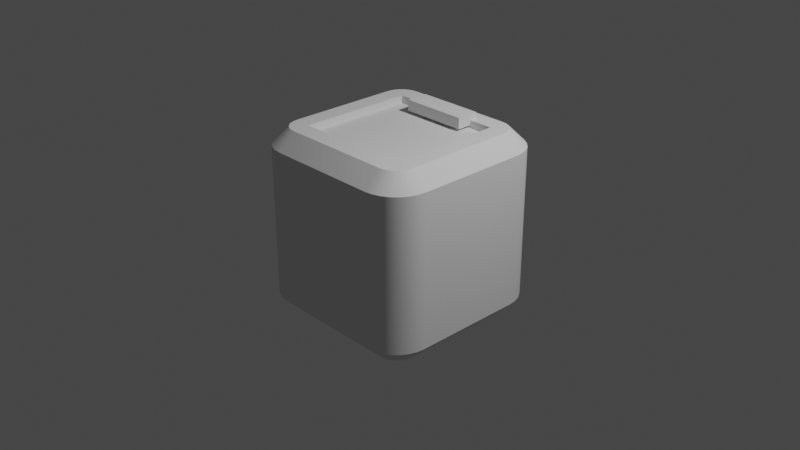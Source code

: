 # Source: box2.blend  (saved by Blender 2.92.15; exported with 4.5.12 LTS)
import bpy
from mathutils import Matrix  # noqa: F401  (used for matrix-valued properties, if any)

bpy.ops.wm.read_factory_settings(use_empty=True)
scene = bpy.context.scene
scene.name = 'Scene'

# ---- collections
col_collection = bpy.data.collections.new('Collection'); scene.collection.children.link(col_collection)

# ---- node groups
ng_auto_smooth = bpy.data.node_groups.new('Auto Smooth', 'GeometryNodeTree')
_s = ng_auto_smooth.interface.new_socket(name='Geometry', in_out='OUTPUT', socket_type='NodeSocketGeometry')
_s = ng_auto_smooth.interface.new_socket(name='Geometry', in_out='INPUT', socket_type='NodeSocketGeometry')
_s = ng_auto_smooth.interface.new_socket(name='Angle', in_out='INPUT', socket_type='NodeSocketFloat')
_s.subtype = 'ANGLE'
_s.min_value = 0.0
_s.max_value = 3.142
ng_auto_smooth.is_modifier = True
_N = ng_auto_smooth.nodes; _L = ng_auto_smooth.links
n0 = _N.new('NodeGroupOutput'); n0.name = 'Group Output'; n0.location = (480, -100)
n1 = _N.new('NodeGroupInput'); n1.name = 'Group Input'; n1.location = (-420, -300)
n2 = _N.new('NodeGroupInput'); n2.name = 'Group Input.001'; n2.location = (-60, -100)
n3 = _N.new('GeometryNodeSetShadeSmooth'); n3.name = 'Set Shade Smooth'; n3.location = (120, -100)
n3.domain = 'EDGE'
n4 = _N.new('GeometryNodeSetShadeSmooth'); n4.name = 'Set Shade Smooth.001'; n4.location = (300, -100)
n5 = _N.new('GeometryNodeInputMeshEdgeAngle'); n5.name = 'Edge Angle'; n5.location = (-420, -220)
n6 = _N.new('GeometryNodeInputEdgeSmooth'); n6.name = 'Is Edge Smooth'; n6.location = (-60, -160)
n7 = _N.new('GeometryNodeInputShadeSmooth'); n7.name = 'Is Face Smooth'; n7.location = (-240, -340)
n8 = _N.new('FunctionNodeBooleanMath'); n8.name = 'Boolean Math'; n8.location = (-60, -220)
n9 = _N.new('FunctionNodeCompare'); n9.name = 'Compare'; n9.location = (-240, -180)
n9.operation = 'LESS_EQUAL'
_L.new(n5.outputs[0], n9.inputs[0])
_L.new(n4.outputs[0], n0.inputs[0])
_L.new(n1.outputs[1], n9.inputs[1])
_L.new(n9.outputs[0], n8.inputs[0])
_L.new(n7.outputs[0], n8.inputs[1])
_L.new(n2.outputs[0], n3.inputs[0])
_L.new(n6.outputs[0], n3.inputs[1])
_L.new(n3.outputs[0], n4.inputs[0])
_L.new(n8.outputs[0], n3.inputs[2])
n0.is_active_output = True

# ---- world
world_world = bpy.data.worlds.new('World'); scene.world = world_world
world_world.use_nodes = True; world_world.node_tree.nodes.clear()
_N = world_world.node_tree.nodes; _L = world_world.node_tree.links
n0 = _N.new('ShaderNodeOutputWorld'); n0.name = 'World Output'; n0.location = (300, 300)
n1 = _N.new('ShaderNodeBackground'); n1.name = 'Background'; n1.location = (10, 300)
n1.inputs[0].default_value = (0.05088, 0.05088, 0.05088, 1.0)
_L.new(n1.outputs[0], n0.inputs[0])
n0.is_active_output = True
world_world.color = (0.05088, 0.05088, 0.05088)
world_world.use_sun_shadow = False
world_world.sun_shadow_jitter_overblur = 0.0

# ---- cameras
cam_camera = bpy.data.cameras.new('Camera')
cam_camera.clip_end = 100.0
cam_camera.ortho_scale = 7.314

# ---- lights
light_light = bpy.data.lights.new('Light', 'POINT')
light_light.transmission_factor = 0.0
light_light.energy = 1000.0
light_light.shadow_soft_size = 0.1
light_light.shadow_maximum_resolution = 0.006
light_light.use_absolute_resolution = True

# ---- meshes
me_cube_002 = bpy.data.meshes.new('Cube.002')
me_cube_002.from_pydata([(-0.603, -0.823, -1.0), (-0.6129, -1.0, -0.823), (-0.823, -0.603, -1.0), (-1.0, -0.6129, -0.823), (-0.6594, -0.8167, -1.0), (-0.6991, -0.9903, -0.823), (-0.7036, -0.8012, -1.0), (-0.7809, -0.9617, -0.823), (-0.7432, -0.7763, -1.0), (-0.8543, -0.9156, -0.823), (-0.7763, -0.7432, -1.0), (-0.9156, -0.8543, -0.823), (-0.8012, -0.7036, -1.0), (-0.9617, -0.7809, -0.823), (-0.8167, -0.6594, -1.0), (-0.9903, -0.6991, -0.823), (-0.6262, -0.5919, 1.0), (-1.0, -0.6129, 0.823), (-0.5919, -0.6262, 1.0), (-0.6129, -1.0, 0.823), (-0.6236, -0.6154, 1.0), (-0.9903, -0.6991, 0.823), (-0.6228, -0.6177, 1.0), (-0.9617, -0.7809, 0.823), (-0.6215, -0.6198, 1.0), (-0.9156, -0.8543, 0.823), (-0.6198, -0.6215, 1.0), (-0.8543, -0.9156, 0.823), (-0.6177, -0.6228, 1.0), (-0.7809, -0.9617, 0.823), (-0.6154, -0.6236, 1.0), (-0.6991, -0.9903, 0.823), (-0.823, 0.603, -1.0), (-1.0, 0.6129, -0.823), (-0.603, 0.823, -1.0), (-0.6129, 1.0, -0.823), (-0.8167, 0.6594, -1.0), (-0.9903, 0.6991, -0.823), (-0.8012, 0.7036, -1.0), (-0.9617, 0.7809, -0.823), (-0.7763, 0.7432, -1.0), (-0.9156, 0.8543, -0.823), (-0.7432, 0.7763, -1.0), (-0.8543, 0.9156, -0.823), (-0.7036, 0.8012, -1.0), (-0.7809, 0.9617, -0.823), (-0.6594, 0.8167, -1.0), (-0.6991, 0.9903, -0.823), (-0.5919, 0.6262, 1.0), (-0.6129, 1.0, 0.823), (-0.6262, 0.5919, 1.0), (-1.0, 0.6129, 0.823), (-0.6154, 0.6236, 1.0), (-0.6991, 0.9903, 0.823), (-0.6177, 0.6228, 1.0), (-0.7809, 0.9617, 0.823), (-0.6198, 0.6215, 1.0), (-0.8543, 0.9156, 0.823), (-0.6215, 0.6198, 1.0), (-0.9156, 0.8543, 0.823), (-0.6228, 0.6177, 1.0), (-0.9617, 0.7809, 0.823), (-0.6236, 0.6154, 1.0), (-0.9903, 0.6991, 0.823), (0.823, -0.603, -1.0), (1.0, -0.6129, -0.823), (0.603, -0.823, -1.0), (0.6129, -1.0, -0.823), (0.8167, -0.6594, -1.0), (0.9903, -0.6991, -0.823), (0.8012, -0.7036, -1.0), (0.9617, -0.7809, -0.823), (0.7763, -0.7432, -1.0), (0.9156, -0.8543, -0.823), (0.7432, -0.7763, -1.0), (0.8543, -0.9156, -0.823), (0.7036, -0.8012, -1.0), (0.7809, -0.9617, -0.823), (0.6594, -0.8167, -1.0), (0.6991, -0.9903, -0.823), (0.5919, -0.6262, 1.0), (0.6129, -1.0, 0.823), (0.6262, -0.5919, 1.0), (1.0, -0.6129, 0.823), (0.6154, -0.6236, 1.0), (0.6991, -0.9903, 0.823), (0.6177, -0.6228, 1.0), (0.7809, -0.9617, 0.823), (0.6198, -0.6215, 1.0), (0.8543, -0.9156, 0.823), (0.6215, -0.6198, 1.0), (0.9156, -0.8543, 0.823), (0.6228, -0.6177, 1.0), (0.9617, -0.7809, 0.823), (0.6236, -0.6154, 1.0), (0.9903, -0.6991, 0.823), (0.603, 0.823, -1.0), (0.6129, 1.0, -0.823), (0.823, 0.603, -1.0), (1.0, 0.6129, -0.823), (0.6594, 0.8167, -1.0), (0.6991, 0.9903, -0.823), (0.7036, 0.8012, -1.0), (0.7809, 0.9617, -0.823), (0.7432, 0.7763, -1.0), (0.8543, 0.9156, -0.823), (0.7763, 0.7432, -1.0), (0.9156, 0.8543, -0.823), (0.8012, 0.7036, -1.0), (0.9617, 0.7809, -0.823), (0.8167, 0.6594, -1.0), (0.9903, 0.6991, -0.823), (0.6262, 0.5919, 1.0), (1.0, 0.6129, 0.823), (0.5919, 0.6262, 1.0), (0.6129, 1.0, 0.823), (0.6236, 0.6154, 1.0), (0.9903, 0.6991, 0.823), (0.6228, 0.6177, 1.0), (0.9617, 0.7809, 0.823), (0.6215, 0.6198, 1.0), (0.9156, 0.8543, 0.823), (0.6198, 0.6215, 1.0), (0.8543, 0.9156, 0.823), (0.6177, 0.6228, 1.0), (0.7809, 0.9617, 0.823), (0.6154, 0.6236, 1.0), (0.6991, 0.9903, 0.823), (-0.603, -0.823, 1.0), (-0.6594, -0.8167, 1.0), (-0.7036, -0.8012, 1.0), (-0.7432, -0.7763, 1.0), (-0.7763, -0.7432, 1.0), (-0.8012, -0.7036, 1.0), (-0.8167, -0.6594, 1.0), (-0.823, -0.603, 1.0), (-0.6594, 0.8167, 1.0), (-0.603, 0.823, 1.0), (-0.7036, 0.8012, 1.0), (-0.7432, 0.7763, 1.0), (-0.7763, 0.7432, 1.0), (-0.8012, 0.7036, 1.0), (-0.8167, 0.6594, 1.0), (-0.823, 0.603, 1.0), (0.8167, 0.6594, 1.0), (0.823, 0.603, 1.0), (0.8012, 0.7036, 1.0), (0.7763, 0.7432, 1.0), (0.7432, 0.7763, 1.0), (0.7036, 0.8012, 1.0), (0.6594, 0.8167, 1.0), (0.603, 0.823, 1.0), (0.6594, -0.8167, 1.0), (0.603, -0.823, 1.0), (0.7036, -0.8012, 1.0), (0.7432, -0.7763, 1.0), (0.7763, -0.7432, 1.0), (0.8012, -0.7036, 1.0), (0.8167, -0.6594, 1.0), (0.823, -0.603, 1.0), (-0.5919, -0.6262, 0.9213), (-0.6154, -0.6236, 0.9213), (-0.6177, -0.6228, 0.9213), (-0.6198, -0.6215, 0.9213), (-0.6215, -0.6198, 0.9213), (-0.6228, -0.6177, 0.9213), (-0.6236, -0.6154, 0.9213), (-0.6262, -0.5919, 0.9213), (-0.6154, 0.6236, 0.9213), (-0.5919, 0.6262, 0.9213), (-0.6177, 0.6228, 0.9213), (-0.6198, 0.6215, 0.9213), (-0.6215, 0.6198, 0.9213), (-0.6228, 0.6177, 0.9213), (-0.6236, 0.6154, 0.9213), (-0.6262, 0.5919, 0.9213), (0.6236, 0.6154, 0.9213), (0.6262, 0.5919, 0.9213), (0.6228, 0.6177, 0.9213), (0.6215, 0.6198, 0.9213), (0.6198, 0.6215, 0.9213), (0.6177, 0.6228, 0.9213), (0.6154, 0.6236, 0.9213), (0.5919, 0.6262, 0.9213), (0.6154, -0.6236, 0.9213), (0.5919, -0.6262, 0.9213), (0.6177, -0.6228, 0.9213), (0.6198, -0.6215, 0.9213), (0.6215, -0.6198, 0.9213), (0.6228, -0.6177, 0.9213), (0.6236, -0.6154, 0.9213), (0.6262, -0.5919, 0.9213)], [], [(15, 21, 17, 3), (81, 67, 79, 85), (63, 37, 33, 51), (5, 31, 29, 7), (61, 39, 37, 63), (67, 81, 19, 1), (7, 29, 27, 9), (9, 27, 25, 11), (11, 25, 23, 13), (13, 23, 21, 15), (118, 120, 179, 178), (3, 17, 51, 33), (35, 49, 115, 97), (95, 69, 65, 83), (53, 47, 45, 55), (55, 45, 43, 57), (57, 43, 41, 59), (59, 41, 39, 61), (49, 35, 47, 53), (125, 103, 101, 127), (117, 111, 109, 119), (119, 109, 107, 121), (121, 107, 105, 123), (123, 105, 103, 125), (113, 99, 111, 117), (93, 71, 69, 95), (127, 101, 97, 115), (85, 79, 77, 87), (87, 77, 75, 89), (89, 75, 73, 91), (91, 73, 71, 93), (99, 113, 83, 65), (1, 19, 31, 5), (4, 0, 1, 5), (128, 129, 31, 19), (6, 4, 5, 7), (129, 130, 29, 31), (8, 6, 7, 9), (130, 131, 27, 29), (10, 8, 9, 11), (131, 132, 25, 27), (12, 10, 11, 13), (132, 133, 23, 25), (14, 12, 13, 15), (133, 134, 21, 23), (2, 14, 15, 3), (134, 135, 17, 21), (136, 137, 49, 53), (34, 46, 47, 35), (138, 136, 53, 55), (46, 44, 45, 47), (139, 138, 55, 57), (44, 42, 43, 45), (140, 139, 57, 59), (42, 40, 41, 43), (141, 140, 59, 61), (40, 38, 39, 41), (142, 141, 61, 63), (38, 36, 37, 39), (143, 142, 63, 51), (36, 32, 33, 37), (144, 145, 113, 117), (98, 110, 111, 99), (146, 144, 117, 119), (110, 108, 109, 111), (147, 146, 119, 121), (108, 106, 107, 109), (148, 147, 121, 123), (106, 104, 105, 107), (149, 148, 123, 125), (104, 102, 103, 105), (150, 149, 125, 127), (102, 100, 101, 103), (151, 150, 127, 115), (100, 96, 97, 101), (152, 153, 81, 85), (66, 78, 79, 67), (154, 152, 85, 87), (78, 76, 77, 79), (155, 154, 87, 89), (76, 74, 75, 77), (156, 155, 89, 91), (74, 72, 73, 75), (157, 156, 91, 93), (72, 70, 71, 73), (158, 157, 93, 95), (70, 68, 69, 71), (159, 158, 95, 83), (68, 64, 65, 69), (3, 33, 32, 2), (35, 97, 96, 34), (99, 65, 64, 98), (67, 1, 0, 66), (135, 143, 51, 17), (153, 128, 19, 81), (83, 113, 145, 159), (115, 49, 137, 151), (32, 36, 38, 40, 42, 44, 46, 34, 96, 100, 102, 104, 106, 108, 110, 98, 64, 68, 70, 72, 74, 76, 78, 66, 0, 4, 6, 8, 10, 12, 14, 2), (18, 30, 129, 128), (30, 28, 130, 129), (28, 26, 131, 130), (26, 24, 132, 131), (24, 22, 133, 132), (22, 20, 134, 133), (20, 16, 135, 134), (52, 48, 137, 136), (54, 52, 136, 138), (56, 54, 138, 139), (58, 56, 139, 140), (60, 58, 140, 141), (62, 60, 141, 142), (50, 62, 142, 143), (116, 112, 145, 144), (118, 116, 144, 146), (120, 118, 146, 147), (122, 120, 147, 148), (124, 122, 148, 149), (126, 124, 149, 150), (114, 126, 150, 151), (84, 80, 153, 152), (86, 84, 152, 154), (88, 86, 154, 155), (90, 88, 155, 156), (92, 90, 156, 157), (94, 92, 157, 158), (82, 94, 158, 159), (16, 50, 143, 135), (80, 18, 128, 153), (112, 82, 159, 145), (48, 114, 151, 137), (177, 176, 178, 179, 180, 181, 182, 183, 169, 168, 170, 171, 172, 173, 174, 175, 167, 166, 165, 164, 163, 162, 161, 160, 185, 184, 186, 187, 188, 189, 190, 191), (24, 26, 163, 164), (82, 112, 177, 191), (120, 122, 180, 179), (22, 24, 164, 165), (114, 48, 169, 183), (122, 124, 181, 180), (20, 22, 165, 166), (124, 126, 182, 181), (16, 20, 166, 167), (126, 114, 183, 182), (48, 52, 168, 169), (80, 84, 184, 185), (52, 54, 170, 168), (84, 86, 186, 184), (54, 56, 171, 170), (86, 88, 187, 186), (56, 58, 172, 171), (88, 90, 188, 187), (58, 60, 173, 172), (90, 92, 189, 188), (60, 62, 174, 173), (92, 94, 190, 189), (62, 50, 175, 174), (30, 18, 160, 161), (94, 82, 191, 190), (112, 116, 176, 177), (28, 30, 161, 162), (50, 16, 167, 175), (116, 118, 178, 176), (26, 28, 162, 163), (18, 80, 185, 160)])
me_cube_002.polygons.foreach_set('use_smooth', [True] * 162)
_uv = me_cube_002.uv_layers.new(name='UVMap')
_uv.uv.foreach_set('vector', [0.3971, 0.03762, 0.6029, 0.03762, 0.6029, 0.04838, 0.3971, 0.04838, 0.6029, 0.7984, 0.3971, 0.7984, 0.3868, 0.7747, 0.6132, 0.7747, 0.6711, 0.3208, 0.3289, 0.3208, 0.3971, 0.2016, 0.6029, 0.2016, 0.3971, 0.9624, 0.6029, 0.9624, 0.6029, 0.9726, 0.3971, 0.9726, 0.6701, 0.3242, 0.3299, 0.3242, 0.3289, 0.3208, 0.6711, 0.3208, 0.3971, 0.7984, 0.6029, 0.7984, 0.6029, 0.9516, 0.3971, 0.9516, 0.3971, 0.9726, 0.6029, 0.9726, 0.6029, 0.9818, 0.3971, 0.9818, 0.3971, 0.0, 0.6029, 0.0, 0.6029, 0.01822, 0.3971, 0.01822, 0.3971, 0.01822, 0.6029, 0.01822, 0.6029, 0.02739, 0.3971, 0.02739, 0.3971, 0.02739, 0.6029, 0.02739, 0.6029, 0.03762, 0.3971, 0.03762, 0.6624, 0.538, 0.6625, 0.5377, 0.6625, 0.5377, 0.6624, 0.538, 0.3971, 0.04838, 0.6029, 0.04838, 0.6029, 0.2016, 0.3971, 0.2016, 0.3971, 0.2984, 0.6029, 0.2984, 0.6029, 0.4516, 0.3971, 0.4516, 0.6032, 0.7124, 0.3968, 0.7124, 0.3971, 0.7016, 0.6029, 0.7016, 0.6611, 0.3588, 0.3389, 0.3588, 0.3361, 0.3532, 0.6639, 0.3532, 0.6639, 0.3532, 0.3361, 0.3532, 0.3335, 0.349, 0.6665, 0.349, 0.6665, 0.349, 0.3335, 0.349, 0.3314, 0.3273, 0.6686, 0.3273, 0.6686, 0.3273, 0.3314, 0.3273, 0.3299, 0.3242, 0.6701, 0.3242, 0.6029, 0.2984, 0.3971, 0.2984, 0.3389, 0.3588, 0.6611, 0.3588, 0.6104, 0.4833, 0.3896, 0.4833, 0.3868, 0.4753, 0.6132, 0.4753, 0.6032, 0.5376, 0.3968, 0.5376, 0.3958, 0.5274, 0.6042, 0.5274, 0.6042, 0.5274, 0.3958, 0.5274, 0.3942, 0.5182, 0.6058, 0.5182, 0.6058, 0.5182, 0.3942, 0.5182, 0.3921, 0.4914, 0.6079, 0.4914, 0.6079, 0.4914, 0.3921, 0.4914, 0.3896, 0.4833, 0.6104, 0.4833, 0.6029, 0.5484, 0.3971, 0.5484, 0.3968, 0.5376, 0.6032, 0.5376, 0.6042, 0.7226, 0.3958, 0.7226, 0.3968, 0.7124, 0.6032, 0.7124, 0.6132, 0.4753, 0.3868, 0.4753, 0.3971, 0.4516, 0.6029, 0.4516, 0.6132, 0.7747, 0.3868, 0.7747, 0.3896, 0.7667, 0.6104, 0.7667, 0.6104, 0.7667, 0.3896, 0.7667, 0.3921, 0.7586, 0.6079, 0.7586, 0.6079, 0.7586, 0.3921, 0.7586, 0.3942, 0.7318, 0.6058, 0.7318, 0.6058, 0.7318, 0.3942, 0.7318, 0.3958, 0.7226, 0.6042, 0.7226, 0.3971, 0.5484, 0.6029, 0.5484, 0.6029, 0.7016, 0.3971, 0.7016, 0.3971, 0.9516, 0.6029, 0.9516, 0.6029, 0.9624, 0.3971, 0.9624, 0.1689, 0.7258, 0.176, 0.7265, 0.1734, 0.75, 0.1626, 0.7488, 0.824, 0.7265, 0.8311, 0.7258, 0.8374, 0.7488, 0.8266, 0.75, 0.1633, 0.7239, 0.1689, 0.7258, 0.1626, 0.7488, 0.1524, 0.7452, 0.8311, 0.7258, 0.8367, 0.7239, 0.8476, 0.7452, 0.8374, 0.7488, 0.1584, 0.7208, 0.1633, 0.7239, 0.1524, 0.7452, 0.1432, 0.7394, 0.8367, 0.7239, 0.8416, 0.7208, 0.8568, 0.7394, 0.8476, 0.7452, 0.1543, 0.7166, 0.1584, 0.7208, 0.1432, 0.7394, 0.1356, 0.7318, 0.8416, 0.7208, 0.8457, 0.7166, 0.8644, 0.7318, 0.8568, 0.7394, 0.1512, 0.7116, 0.1543, 0.7166, 0.1356, 0.7318, 0.1298, 0.7226, 0.8457, 0.7166, 0.8488, 0.7116, 0.8702, 0.7226, 0.8644, 0.7318, 0.1494, 0.7059, 0.1512, 0.7116, 0.1298, 0.7226, 0.1262, 0.7124, 0.8488, 0.7116, 0.8506, 0.7059, 0.8738, 0.7124, 0.8702, 0.7226, 0.1488, 0.6987, 0.1494, 0.7059, 0.1262, 0.7124, 0.125, 0.7016, 0.8506, 0.7059, 0.8512, 0.6987, 0.875, 0.7016, 0.8738, 0.7124, 0.7509, 0.4345, 0.7642, 0.456, 0.8266, 0.5, 0.6958, 0.3588, 0.2358, 0.456, 0.2491, 0.4345, 0.3042, 0.3588, 0.1734, 0.5, 0.7425, 0.4202, 0.7509, 0.4345, 0.6611, 0.3588, 0.6639, 0.3532, 0.2491, 0.4345, 0.2575, 0.4202, 0.3361, 0.3532, 0.3389, 0.3588, 0.7397, 0.4122, 0.7425, 0.4202, 0.6639, 0.3532, 0.6665, 0.349, 0.2575, 0.4202, 0.2603, 0.4122, 0.3335, 0.349, 0.3361, 0.3532, 0.7424, 0.4116, 0.7397, 0.4122, 0.6665, 0.349, 0.6686, 0.3273, 0.2603, 0.4122, 0.2576, 0.4116, 0.3314, 0.3273, 0.3335, 0.349, 0.7511, 0.4202, 0.7424, 0.4116, 0.6686, 0.3273, 0.6701, 0.3242, 0.2576, 0.4116, 0.2489, 0.4202, 0.3299, 0.3242, 0.3314, 0.3273, 0.7661, 0.4396, 0.7511, 0.4202, 0.6701, 0.3242, 0.6711, 0.3208, 0.2489, 0.4202, 0.2339, 0.4396, 0.3289, 0.3208, 0.3299, 0.3242, 0.7881, 0.4718, 0.7661, 0.4396, 0.7079, 0.3208, 0.875, 0.5484, 0.2339, 0.4396, 0.2119, 0.4718, 0.125, 0.5484, 0.2921, 0.3208, 0.6428, 0.5381, 0.643, 0.5459, 0.6029, 0.5484, 0.6032, 0.5376, 0.357, 0.5459, 0.3572, 0.5381, 0.3968, 0.5376, 0.3971, 0.5484, 0.6436, 0.5314, 0.6428, 0.5381, 0.6032, 0.5376, 0.6042, 0.5274, 0.3572, 0.5381, 0.3564, 0.5314, 0.3958, 0.5274, 0.3968, 0.5376, 0.6452, 0.5246, 0.6436, 0.5314, 0.6042, 0.5274, 0.6058, 0.5182, 0.3564, 0.5314, 0.3548, 0.5246, 0.3942, 0.5182, 0.3958, 0.5274, 0.6479, 0.5185, 0.6452, 0.5246, 0.6058, 0.5182, 0.6079, 0.4914, 0.3548, 0.5246, 0.3521, 0.5185, 0.3921, 0.4914, 0.3942, 0.5182, 0.652, 0.5142, 0.6479, 0.5185, 0.6079, 0.4914, 0.6104, 0.4833, 0.3521, 0.5185, 0.348, 0.5142, 0.3896, 0.4833, 0.3921, 0.4914, 0.6579, 0.5126, 0.652, 0.5142, 0.6104, 0.4833, 0.6132, 0.4753, 0.348, 0.5142, 0.3421, 0.5126, 0.3868, 0.4753, 0.3896, 0.4833, 0.6666, 0.5136, 0.6579, 0.5126, 0.6375, 0.4753, 0.6734, 0.5, 0.3421, 0.5126, 0.3334, 0.5136, 0.3266, 0.5, 0.3625, 0.4753, 0.6584, 0.7349, 0.6672, 0.7335, 0.6734, 0.75, 0.6375, 0.7747, 0.3328, 0.7335, 0.3416, 0.7349, 0.3625, 0.7747, 0.3266, 0.75, 0.6525, 0.7334, 0.6584, 0.7349, 0.6132, 0.7747, 0.6104, 0.7667, 0.3416, 0.7349, 0.3475, 0.7334, 0.3896, 0.7667, 0.3868, 0.7747, 0.6483, 0.7292, 0.6525, 0.7334, 0.6104, 0.7667, 0.6079, 0.7586, 0.3475, 0.7334, 0.3517, 0.7292, 0.3921, 0.7586, 0.3896, 0.7667, 0.6456, 0.7231, 0.6483, 0.7292, 0.6079, 0.7586, 0.6058, 0.7318, 0.3517, 0.7292, 0.3544, 0.7231, 0.3942, 0.7318, 0.3921, 0.7586, 0.6439, 0.7163, 0.6456, 0.7231, 0.6058, 0.7318, 0.6042, 0.7226, 0.3544, 0.7231, 0.3561, 0.7163, 0.3958, 0.7226, 0.3942, 0.7318, 0.6432, 0.7095, 0.6439, 0.7163, 0.6042, 0.7226, 0.6032, 0.7124, 0.3561, 0.7163, 0.3568, 0.7095, 0.3968, 0.7124, 0.3958, 0.7226, 0.6433, 0.7015, 0.6432, 0.7095, 0.6032, 0.7124, 0.6029, 0.7016, 0.3568, 0.7095, 0.3567, 0.7015, 0.3971, 0.7016, 0.3968, 0.7124, 0.125, 0.7016, 0.125, 0.5484, 0.2119, 0.4718, 0.1488, 0.6987, 0.1734, 0.5, 0.3266, 0.5, 0.3334, 0.5136, 0.2358, 0.456, 0.3971, 0.5484, 0.3971, 0.7016, 0.3567, 0.7015, 0.357, 0.5459, 0.3266, 0.75, 0.1734, 0.75, 0.176, 0.7265, 0.3328, 0.7335, 0.8512, 0.6987, 0.7881, 0.4718, 0.875, 0.5484, 0.875, 0.7016, 0.6672, 0.7335, 0.824, 0.7265, 0.8266, 0.75, 0.6734, 0.75, 0.6029, 0.7016, 0.6029, 0.5484, 0.643, 0.5459, 0.6433, 0.7015, 0.6734, 0.5, 0.8266, 0.5, 0.7642, 0.456, 0.6666, 0.5136, 0.2119, 0.4718, 0.2339, 0.4396, 0.2489, 0.4202, 0.2576, 0.4116, 0.2603, 0.4122, 0.2575, 0.4202, 0.2491, 0.4345, 0.2358, 0.456, 0.3334, 0.5136, 0.3421, 0.5126, 0.348, 0.5142, 0.3521, 0.5185, 0.3548, 0.5246, 0.3564, 0.5314, 0.3572, 0.5381, 0.357, 0.5459, 0.3567, 0.7015, 0.3568, 0.7095, 0.3561, 0.7163, 0.3544, 0.7231, 0.3517, 0.7292, 0.3475, 0.7334, 0.3416, 0.7349, 0.3328, 0.7335, 0.176, 0.7265, 0.1689, 0.7258, 0.1633, 0.7239, 0.1584, 0.7208, 0.1543, 0.7166, 0.1512, 0.7116, 0.1494, 0.7059, 0.1488, 0.6987, 0.8185, 0.6979, 0.8216, 0.6977, 0.8311, 0.7258, 0.824, 0.7265, 0.8216, 0.6977, 0.8219, 0.6976, 0.8367, 0.7239, 0.8311, 0.7258, 0.8219, 0.6976, 0.8222, 0.6974, 0.8416, 0.7208, 0.8367, 0.7239, 0.8222, 0.6974, 0.8224, 0.6971, 0.8457, 0.7166, 0.8416, 0.7208, 0.8224, 0.6971, 0.8225, 0.6968, 0.8488, 0.7116, 0.8457, 0.7166, 0.8225, 0.6968, 0.8225, 0.6965, 0.8506, 0.7059, 0.8488, 0.7116, 0.8225, 0.6965, 0.8223, 0.6929, 0.8512, 0.6987, 0.8506, 0.7059, 0.7594, 0.4705, 0.7585, 0.4728, 0.7642, 0.456, 0.7509, 0.4345, 0.7596, 0.4704, 0.7594, 0.4705, 0.7509, 0.4345, 0.7425, 0.4202, 0.7598, 0.4704, 0.7596, 0.4704, 0.7425, 0.4202, 0.7397, 0.4122, 0.76, 0.4705, 0.7598, 0.4704, 0.7397, 0.4122, 0.7424, 0.4116, 0.7602, 0.4708, 0.76, 0.4705, 0.7424, 0.4116, 0.7511, 0.4202, 0.7604, 0.4712, 0.7602, 0.4708, 0.7511, 0.4202, 0.7661, 0.4396, 0.7624, 0.4758, 0.7604, 0.4712, 0.7661, 0.4396, 0.7881, 0.4718, 0.6623, 0.5384, 0.6621, 0.5415, 0.643, 0.5459, 0.6428, 0.5381, 0.6624, 0.538, 0.6623, 0.5384, 0.6428, 0.5381, 0.6436, 0.5314, 0.6625, 0.5377, 0.6624, 0.538, 0.6436, 0.5314, 0.6452, 0.5246, 0.6627, 0.5374, 0.6625, 0.5377, 0.6452, 0.5246, 0.6479, 0.5185, 0.6629, 0.5372, 0.6627, 0.5374, 0.6479, 0.5185, 0.652, 0.5142, 0.6631, 0.5371, 0.6629, 0.5372, 0.652, 0.5142, 0.6579, 0.5126, 0.6655, 0.5361, 0.6631, 0.5371, 0.6579, 0.5126, 0.6666, 0.5136, 0.6653, 0.7045, 0.6681, 0.7048, 0.6672, 0.7335, 0.6584, 0.7349, 0.6651, 0.7044, 0.6653, 0.7045, 0.6584, 0.7349, 0.6525, 0.7334, 0.6648, 0.7042, 0.6651, 0.7044, 0.6525, 0.7334, 0.6483, 0.7292, 0.6646, 0.704, 0.6648, 0.7042, 0.6483, 0.7292, 0.6456, 0.7231, 0.6645, 0.7037, 0.6646, 0.704, 0.6456, 0.7231, 0.6439, 0.7163, 0.6644, 0.7034, 0.6645, 0.7037, 0.6439, 0.7163, 0.6432, 0.7095, 0.6642, 0.7, 0.6644, 0.7034, 0.6432, 0.7095, 0.6433, 0.7015, 0.8223, 0.6929, 0.7624, 0.4758, 0.7881, 0.4718, 0.8512, 0.6987, 0.6681, 0.7048, 0.8185, 0.6979, 0.824, 0.7265, 0.6672, 0.7335, 0.6621, 0.5415, 0.6642, 0.7, 0.6433, 0.7015, 0.643, 0.5459, 0.7585, 0.4728, 0.6655, 0.5361, 0.6666, 0.5136, 0.7642, 0.456, 0.6621, 0.5415, 0.6623, 0.5384, 0.6624, 0.538, 0.6625, 0.5377, 0.6627, 0.5374, 0.6629, 0.5372, 0.6631, 0.5371, 0.6655, 0.5361, 0.7585, 0.4728, 0.7594, 0.4705, 0.7596, 0.4704, 0.7598, 0.4704, 0.76, 0.4705, 0.7602, 0.4708, 0.7604, 0.4712, 0.7624, 0.4758, 0.8223, 0.6929, 0.8225, 0.6965, 0.8225, 0.6968, 0.8224, 0.6971, 0.8222, 0.6974, 0.8219, 0.6976, 0.8216, 0.6977, 0.8185, 0.6979, 0.6681, 0.7048, 0.6653, 0.7045, 0.6651, 0.7044, 0.6648, 0.7042, 0.6646, 0.704, 0.6645, 0.7037, 0.6644, 0.7034, 0.6642, 0.7, 0.8224, 0.6971, 0.8222, 0.6974, 0.8222, 0.6974, 0.8224, 0.6971, 0.6642, 0.7, 0.6621, 0.5415, 0.6621, 0.5415, 0.6642, 0.7, 0.6625, 0.5377, 0.6627, 0.5374, 0.6627, 0.5374, 0.6625, 0.5377, 0.8225, 0.6968, 0.8224, 0.6971, 0.8224, 0.6971, 0.8225, 0.6968, 0.6655, 0.5361, 0.7585, 0.4728, 0.7585, 0.4728, 0.6655, 0.5361, 0.6627, 0.5374, 0.6629, 0.5372, 0.6629, 0.5372, 0.6627, 0.5374, 0.8225, 0.6965, 0.8225, 0.6968, 0.8225, 0.6968, 0.8225, 0.6965, 0.6629, 0.5372, 0.6631, 0.5371, 0.6631, 0.5371, 0.6629, 0.5372, 0.8223, 0.6929, 0.8225, 0.6965, 0.8225, 0.6965, 0.8223, 0.6929, 0.6631, 0.5371, 0.6655, 0.5361, 0.6655, 0.5361, 0.6631, 0.5371, 0.7585, 0.4728, 0.7594, 0.4705, 0.7594, 0.4705, 0.7585, 0.4728, 0.6681, 0.7048, 0.6653, 0.7045, 0.6653, 0.7045, 0.6681, 0.7048, 0.7594, 0.4705, 0.7596, 0.4704, 0.7596, 0.4704, 0.7594, 0.4705, 0.6653, 0.7045, 0.6651, 0.7044, 0.6651, 0.7044, 0.6653, 0.7045, 0.7596, 0.4704, 0.7598, 0.4704, 0.7598, 0.4704, 0.7596, 0.4704, 0.6651, 0.7044, 0.6648, 0.7042, 0.6648, 0.7042, 0.6651, 0.7044, 0.7598, 0.4704, 0.76, 0.4705, 0.76, 0.4705, 0.7598, 0.4704, 0.6648, 0.7042, 0.6646, 0.704, 0.6646, 0.704, 0.6648, 0.7042, 0.76, 0.4705, 0.7602, 0.4708, 0.7602, 0.4708, 0.76, 0.4705, 0.6646, 0.704, 0.6645, 0.7037, 0.6645, 0.7037, 0.6646, 0.704, 0.7602, 0.4708, 0.7604, 0.4712, 0.7604, 0.4712, 0.7602, 0.4708, 0.6645, 0.7037, 0.6644, 0.7034, 0.6644, 0.7034, 0.6645, 0.7037, 0.7604, 0.4712, 0.7624, 0.4758, 0.7624, 0.4758, 0.7604, 0.4712, 0.8216, 0.6977, 0.8185, 0.6979, 0.8185, 0.6979, 0.8216, 0.6977, 0.6644, 0.7034, 0.6642, 0.7, 0.6642, 0.7, 0.6644, 0.7034, 0.6621, 0.5415, 0.6623, 0.5384, 0.6623, 0.5384, 0.6621, 0.5415, 0.8219, 0.6976, 0.8216, 0.6977, 0.8216, 0.6977, 0.8219, 0.6976, 0.7624, 0.4758, 0.8223, 0.6929, 0.8223, 0.6929, 0.7624, 0.4758, 0.6623, 0.5384, 0.6624, 0.538, 0.6624, 0.538, 0.6623, 0.5384, 0.8222, 0.6974, 0.8219, 0.6976, 0.8219, 0.6976, 0.8222, 0.6974, 0.8185, 0.6979, 0.6681, 0.7048, 0.6681, 0.7048, 0.8185, 0.6979])
me_cube_002.use_remesh_fix_poles = True
me_cube_002.use_remesh_preserve_attributes = False
me_cube_002.use_mirror_vertex_groups = False
me_cube_002.update()
me_cube_003 = bpy.data.meshes.new('Cube.003')
me_cube_003.from_pydata([(-1.0, -1.0, -1.0), (-1.0, -1.0, 1.0), (-1.0, 1.0, -1.0), (-1.0, 1.0, 1.0), (1.0, -1.0, -1.0), (1.0, -1.0, 1.0), (1.0, 1.0, -1.0), (1.0, 1.0, 1.0)], [], [(0, 1, 3, 2), (2, 3, 7, 6), (6, 7, 5, 4), (4, 5, 1, 0), (2, 6, 4, 0), (7, 3, 1, 5)])
_uv = me_cube_003.uv_layers.new(name='UVMap')
_uv.uv.foreach_set('vector', [0.375, 0.0, 0.625, 0.0, 0.625, 0.25, 0.375, 0.25, 0.375, 0.25, 0.625, 0.25, 0.625, 0.5, 0.375, 0.5, 0.375, 0.5, 0.625, 0.5, 0.625, 0.75, 0.375, 0.75, 0.375, 0.75, 0.625, 0.75, 0.625, 1.0, 0.375, 1.0, 0.125, 0.5, 0.375, 0.5, 0.375, 0.75, 0.125, 0.75, 0.625, 0.5, 0.875, 0.5, 0.875, 0.75, 0.625, 0.75])
me_cube_003.use_remesh_fix_poles = True
me_cube_003.use_remesh_preserve_attributes = False
me_cube_003.use_mirror_vertex_groups = False
me_cube_003.update()

# ---- objects
ob_light = bpy.data.objects.new('Light', light_light)
ob_camera = bpy.data.objects.new('Camera', cam_camera)
ob_cube = bpy.data.objects.new('Cube', me_cube_002)
ob_cube_001 = bpy.data.objects.new('Cube.001', me_cube_003)

# ---- transforms, parenting, visibility, modifiers, constraints
ob_light.location = (4.076, 1.005, 5.904)
ob_light.rotation_euler = (0.6503, 0.05522, 1.866)
ob_light.lock_rotations_4d = False
ob_light.empty_display_type = 'ARROWS'
ob_light.color = (0.0, 0.0, 0.0, 0.0)
ob_light.lineart.crease_threshold = 0.0
ob_camera.location = (7.359, -6.926, 4.958)
ob_camera.rotation_euler = (1.109, 0.0, 0.8149)
ob_camera.lock_rotations_4d = False
ob_camera.empty_display_type = 'ARROWS'
ob_camera.color = (0.0, 0.0, 0.0, 0.0)
ob_camera.display_type = 'WIRE'
ob_camera.lineart.crease_threshold = 0.0
ob_cube.location = (0.0, 0.0, 0.0)
ob_cube.lineart.crease_threshold = 0.0
_m = ob_cube.modifiers.new('Auto Smooth', 'NODES')
_m.node_group = ng_auto_smooth
_gi = [s.identifier for s in ng_auto_smooth.interface.items_tree if s.item_type == 'SOCKET' and s.in_out == 'INPUT']
_m[_gi[1]] = 0.5236  # Angle
ob_cube_001.location = (0.0, 0.585, 1.006)
ob_cube_001.scale = (0.3578, 0.1213, 0.05934)
ob_cube_001.lineart.crease_threshold = 0.0

# ---- collection membership
col_collection.objects.link(ob_light)
col_collection.objects.link(ob_camera)
col_collection.objects.link(ob_cube)
col_collection.objects.link(ob_cube_001)

# ---- scene / render settings (as saved in the file)
scene.camera = ob_camera
scene.frame_start = 1; scene.frame_end = 250; scene.frame_set(1)
scene.render.engine = 'BLENDER_EEVEE_NEXT'
scene.cycles.use_denoising = False
scene.cycles.samples = 128
scene.cycles.sampling_pattern = 'TABULATED_SOBOL'
scene.cycles.use_adaptive_sampling = False
scene.cycles.use_light_tree = False
scene.view_settings.view_transform = 'Filmic'
bpy.context.view_layer.update()
